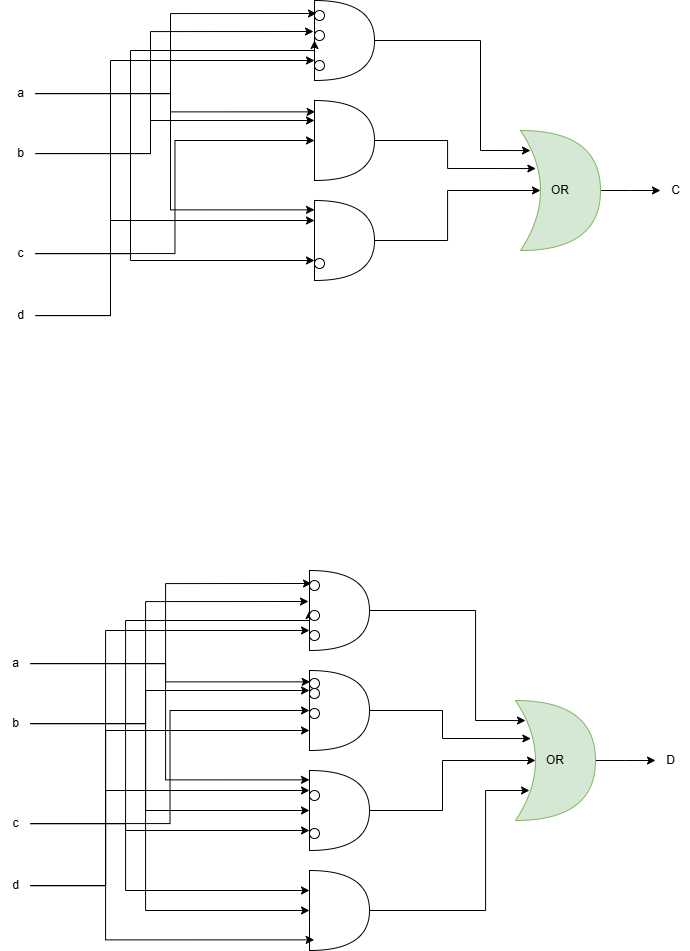

The diagram above was exported from draw.io. Its source (the exported page's mxGraphModel, read from the mxfile embedded in the PNG):
<mxGraphModel dx="1222" dy="686" grid="1" gridSize="10" guides="1" tooltips="1" connect="1" arrows="1" fold="1" page="1" pageScale="1" pageWidth="827" pageHeight="1169" math="0" shadow="0">
  <root>
    <mxCell id="0" />
    <mxCell id="1" parent="0" />
    <mxCell id="ZwUrQsboAUzMNJpx8MBZ-1" value="" style="shape=or;whiteSpace=wrap;html=1;" vertex="1" parent="1">
      <mxGeometry x="384" y="50" width="60" height="80" as="geometry" />
    </mxCell>
    <mxCell id="ZwUrQsboAUzMNJpx8MBZ-2" value="" style="shape=or;whiteSpace=wrap;html=1;" vertex="1" parent="1">
      <mxGeometry x="384" y="150" width="60" height="80" as="geometry" />
    </mxCell>
    <mxCell id="ZwUrQsboAUzMNJpx8MBZ-3" value="" style="shape=or;whiteSpace=wrap;html=1;" vertex="1" parent="1">
      <mxGeometry x="384" y="250" width="60" height="80" as="geometry" />
    </mxCell>
    <mxCell id="ZwUrQsboAUzMNJpx8MBZ-5" value="a" style="text;html=1;align=center;verticalAlign=middle;resizable=0;points=[];autosize=1;strokeColor=none;fillColor=none;" vertex="1" parent="1">
      <mxGeometry x="75" y="128" width="30" height="30" as="geometry" />
    </mxCell>
    <mxCell id="ZwUrQsboAUzMNJpx8MBZ-6" value="b" style="text;html=1;align=center;verticalAlign=middle;resizable=0;points=[];autosize=1;strokeColor=none;fillColor=none;" vertex="1" parent="1">
      <mxGeometry x="75" y="188" width="30" height="30" as="geometry" />
    </mxCell>
    <mxCell id="ZwUrQsboAUzMNJpx8MBZ-7" value="c" style="text;html=1;align=center;verticalAlign=middle;resizable=0;points=[];autosize=1;strokeColor=none;fillColor=none;" vertex="1" parent="1">
      <mxGeometry x="75" y="288" width="30" height="30" as="geometry" />
    </mxCell>
    <mxCell id="ZwUrQsboAUzMNJpx8MBZ-8" value="d" style="text;html=1;align=center;verticalAlign=middle;resizable=0;points=[];autosize=1;strokeColor=none;fillColor=none;" vertex="1" parent="1">
      <mxGeometry x="75" y="350" width="30" height="30" as="geometry" />
    </mxCell>
    <mxCell id="ZwUrQsboAUzMNJpx8MBZ-9" style="edgeStyle=orthogonalEdgeStyle;rounded=0;orthogonalLoop=1;jettySize=auto;html=1;entryX=0.033;entryY=0.167;entryDx=0;entryDy=0;entryPerimeter=0;" edge="1" parent="1" source="ZwUrQsboAUzMNJpx8MBZ-5">
      <mxGeometry relative="1" as="geometry">
        <mxPoint x="386" y="63" as="targetPoint" />
        <Array as="points">
          <mxPoint x="240" y="143" />
          <mxPoint x="240" y="63" />
        </Array>
      </mxGeometry>
    </mxCell>
    <mxCell id="ZwUrQsboAUzMNJpx8MBZ-10" style="edgeStyle=orthogonalEdgeStyle;rounded=0;orthogonalLoop=1;jettySize=auto;html=1;entryX=0;entryY=0.117;entryDx=0;entryDy=0;entryPerimeter=0;" edge="1" parent="1" source="ZwUrQsboAUzMNJpx8MBZ-5" target="ZwUrQsboAUzMNJpx8MBZ-3">
      <mxGeometry relative="1" as="geometry">
        <Array as="points">
          <mxPoint x="240" y="143" />
          <mxPoint x="240" y="259" />
        </Array>
      </mxGeometry>
    </mxCell>
    <mxCell id="ZwUrQsboAUzMNJpx8MBZ-11" style="edgeStyle=orthogonalEdgeStyle;rounded=0;orthogonalLoop=1;jettySize=auto;html=1;entryX=0.011;entryY=0.142;entryDx=0;entryDy=0;entryPerimeter=0;" edge="1" parent="1" source="ZwUrQsboAUzMNJpx8MBZ-5" target="ZwUrQsboAUzMNJpx8MBZ-2">
      <mxGeometry relative="1" as="geometry">
        <Array as="points">
          <mxPoint x="240" y="143" />
          <mxPoint x="240" y="161" />
        </Array>
      </mxGeometry>
    </mxCell>
    <mxCell id="ZwUrQsboAUzMNJpx8MBZ-13" style="edgeStyle=orthogonalEdgeStyle;rounded=0;orthogonalLoop=1;jettySize=auto;html=1;entryX=-0.011;entryY=0.383;entryDx=0;entryDy=0;entryPerimeter=0;" edge="1" parent="1" source="ZwUrQsboAUzMNJpx8MBZ-6">
      <mxGeometry relative="1" as="geometry">
        <mxPoint x="383" y="81" as="targetPoint" />
        <Array as="points">
          <mxPoint x="220" y="203" />
          <mxPoint x="220" y="81" />
        </Array>
      </mxGeometry>
    </mxCell>
    <mxCell id="ZwUrQsboAUzMNJpx8MBZ-14" style="edgeStyle=orthogonalEdgeStyle;rounded=0;orthogonalLoop=1;jettySize=auto;html=1;entryX=0;entryY=0.25;entryDx=0;entryDy=0;entryPerimeter=0;" edge="1" parent="1" source="ZwUrQsboAUzMNJpx8MBZ-6" target="ZwUrQsboAUzMNJpx8MBZ-2">
      <mxGeometry relative="1" as="geometry">
        <Array as="points">
          <mxPoint x="220" y="203" />
          <mxPoint x="220" y="170" />
        </Array>
      </mxGeometry>
    </mxCell>
    <mxCell id="ZwUrQsboAUzMNJpx8MBZ-17" style="edgeStyle=orthogonalEdgeStyle;rounded=0;orthogonalLoop=1;jettySize=auto;html=1;entryX=0;entryY=0.5;entryDx=0;entryDy=0;entryPerimeter=0;" edge="1" parent="1" source="ZwUrQsboAUzMNJpx8MBZ-7">
      <mxGeometry relative="1" as="geometry">
        <mxPoint x="384" y="90" as="targetPoint" />
        <Array as="points">
          <mxPoint x="200" y="303" />
          <mxPoint x="200" y="100" />
          <mxPoint x="384" y="100" />
        </Array>
      </mxGeometry>
    </mxCell>
    <mxCell id="ZwUrQsboAUzMNJpx8MBZ-18" style="edgeStyle=orthogonalEdgeStyle;rounded=0;orthogonalLoop=1;jettySize=auto;html=1;entryX=0;entryY=0.5;entryDx=0;entryDy=0;entryPerimeter=0;" edge="1" parent="1" source="ZwUrQsboAUzMNJpx8MBZ-7" target="ZwUrQsboAUzMNJpx8MBZ-2">
      <mxGeometry relative="1" as="geometry" />
    </mxCell>
    <mxCell id="ZwUrQsboAUzMNJpx8MBZ-19" style="edgeStyle=orthogonalEdgeStyle;rounded=0;orthogonalLoop=1;jettySize=auto;html=1;entryX=0;entryY=0.75;entryDx=0;entryDy=0;entryPerimeter=0;" edge="1" parent="1" source="ZwUrQsboAUzMNJpx8MBZ-7" target="ZwUrQsboAUzMNJpx8MBZ-3">
      <mxGeometry relative="1" as="geometry">
        <Array as="points">
          <mxPoint x="200" y="303" />
          <mxPoint x="200" y="310" />
        </Array>
      </mxGeometry>
    </mxCell>
    <mxCell id="ZwUrQsboAUzMNJpx8MBZ-21" style="edgeStyle=orthogonalEdgeStyle;rounded=0;orthogonalLoop=1;jettySize=auto;html=1;entryX=0;entryY=0.75;entryDx=0;entryDy=0;entryPerimeter=0;" edge="1" parent="1" source="ZwUrQsboAUzMNJpx8MBZ-8">
      <mxGeometry relative="1" as="geometry">
        <mxPoint x="384" y="110" as="targetPoint" />
        <Array as="points">
          <mxPoint x="180" y="365" />
          <mxPoint x="180" y="110" />
        </Array>
      </mxGeometry>
    </mxCell>
    <mxCell id="ZwUrQsboAUzMNJpx8MBZ-23" style="edgeStyle=orthogonalEdgeStyle;rounded=0;orthogonalLoop=1;jettySize=auto;html=1;entryX=0;entryY=0.25;entryDx=0;entryDy=0;entryPerimeter=0;" edge="1" parent="1" source="ZwUrQsboAUzMNJpx8MBZ-8" target="ZwUrQsboAUzMNJpx8MBZ-3">
      <mxGeometry relative="1" as="geometry">
        <Array as="points">
          <mxPoint x="180" y="365" />
          <mxPoint x="180" y="270" />
        </Array>
      </mxGeometry>
    </mxCell>
    <mxCell id="ZwUrQsboAUzMNJpx8MBZ-25" value="" style="ellipse;whiteSpace=wrap;html=1;aspect=fixed;" vertex="1" parent="1">
      <mxGeometry x="384" y="60" width="10" height="10" as="geometry" />
    </mxCell>
    <mxCell id="ZwUrQsboAUzMNJpx8MBZ-26" value="" style="ellipse;whiteSpace=wrap;html=1;aspect=fixed;" vertex="1" parent="1">
      <mxGeometry x="384" y="110" width="10" height="10" as="geometry" />
    </mxCell>
    <mxCell id="ZwUrQsboAUzMNJpx8MBZ-27" value="" style="ellipse;whiteSpace=wrap;html=1;aspect=fixed;" vertex="1" parent="1">
      <mxGeometry x="384" y="80" width="10" height="10" as="geometry" />
    </mxCell>
    <mxCell id="ZwUrQsboAUzMNJpx8MBZ-31" value="" style="ellipse;whiteSpace=wrap;html=1;aspect=fixed;" vertex="1" parent="1">
      <mxGeometry x="384" y="308" width="10" height="10" as="geometry" />
    </mxCell>
    <mxCell id="ZwUrQsboAUzMNJpx8MBZ-33" style="edgeStyle=orthogonalEdgeStyle;rounded=0;orthogonalLoop=1;jettySize=auto;html=1;exitX=1;exitY=0.5;exitDx=0;exitDy=0;exitPerimeter=0;" edge="1" parent="1" source="ZwUrQsboAUzMNJpx8MBZ-34">
      <mxGeometry relative="1" as="geometry">
        <mxPoint x="730" y="240" as="targetPoint" />
      </mxGeometry>
    </mxCell>
    <mxCell id="ZwUrQsboAUzMNJpx8MBZ-34" value="OR" style="shape=xor;whiteSpace=wrap;html=1;fillColor=#d5e8d4;strokeColor=#82b366;direction=east;" vertex="1" parent="1">
      <mxGeometry x="590" y="180" width="80" height="120" as="geometry" />
    </mxCell>
    <mxCell id="ZwUrQsboAUzMNJpx8MBZ-35" style="edgeStyle=orthogonalEdgeStyle;rounded=0;orthogonalLoop=1;jettySize=auto;html=1;exitX=1;exitY=0.5;exitDx=0;exitDy=0;exitPerimeter=0;entryX=0.125;entryY=0.167;entryDx=0;entryDy=0;entryPerimeter=0;" edge="1" parent="1" target="ZwUrQsboAUzMNJpx8MBZ-34">
      <mxGeometry relative="1" as="geometry">
        <mxPoint x="444" y="90" as="sourcePoint" />
        <Array as="points">
          <mxPoint x="550" y="90" />
          <mxPoint x="550" y="200" />
        </Array>
      </mxGeometry>
    </mxCell>
    <mxCell id="ZwUrQsboAUzMNJpx8MBZ-36" style="edgeStyle=orthogonalEdgeStyle;rounded=0;orthogonalLoop=1;jettySize=auto;html=1;exitX=1;exitY=0.5;exitDx=0;exitDy=0;exitPerimeter=0;entryX=0.192;entryY=0.317;entryDx=0;entryDy=0;entryPerimeter=0;" edge="1" parent="1" source="ZwUrQsboAUzMNJpx8MBZ-2" target="ZwUrQsboAUzMNJpx8MBZ-34">
      <mxGeometry relative="1" as="geometry" />
    </mxCell>
    <mxCell id="ZwUrQsboAUzMNJpx8MBZ-37" style="edgeStyle=orthogonalEdgeStyle;rounded=0;orthogonalLoop=1;jettySize=auto;html=1;exitX=1;exitY=0.5;exitDx=0;exitDy=0;exitPerimeter=0;entryX=0.25;entryY=0.5;entryDx=0;entryDy=0;entryPerimeter=0;" edge="1" parent="1" source="ZwUrQsboAUzMNJpx8MBZ-3" target="ZwUrQsboAUzMNJpx8MBZ-34">
      <mxGeometry relative="1" as="geometry" />
    </mxCell>
    <mxCell id="ZwUrQsboAUzMNJpx8MBZ-39" value="C" style="text;html=1;align=center;verticalAlign=middle;resizable=0;points=[];autosize=1;strokeColor=none;fillColor=none;" vertex="1" parent="1">
      <mxGeometry x="730" y="225" width="30" height="30" as="geometry" />
    </mxCell>
    <mxCell id="ZwUrQsboAUzMNJpx8MBZ-40" value="" style="shape=or;whiteSpace=wrap;html=1;" vertex="1" parent="1">
      <mxGeometry x="379" y="620" width="60" height="80" as="geometry" />
    </mxCell>
    <mxCell id="ZwUrQsboAUzMNJpx8MBZ-41" value="" style="shape=or;whiteSpace=wrap;html=1;" vertex="1" parent="1">
      <mxGeometry x="379" y="720" width="60" height="80" as="geometry" />
    </mxCell>
    <mxCell id="ZwUrQsboAUzMNJpx8MBZ-42" value="" style="shape=or;whiteSpace=wrap;html=1;" vertex="1" parent="1">
      <mxGeometry x="379" y="820" width="60" height="80" as="geometry" />
    </mxCell>
    <mxCell id="ZwUrQsboAUzMNJpx8MBZ-43" value="" style="shape=or;whiteSpace=wrap;html=1;" vertex="1" parent="1">
      <mxGeometry x="379" y="920" width="60" height="80" as="geometry" />
    </mxCell>
    <mxCell id="ZwUrQsboAUzMNJpx8MBZ-44" value="a" style="text;html=1;align=center;verticalAlign=middle;resizable=0;points=[];autosize=1;strokeColor=none;fillColor=none;" vertex="1" parent="1">
      <mxGeometry x="70" y="698" width="30" height="30" as="geometry" />
    </mxCell>
    <mxCell id="ZwUrQsboAUzMNJpx8MBZ-45" value="b" style="text;html=1;align=center;verticalAlign=middle;resizable=0;points=[];autosize=1;strokeColor=none;fillColor=none;" vertex="1" parent="1">
      <mxGeometry x="70" y="758" width="30" height="30" as="geometry" />
    </mxCell>
    <mxCell id="ZwUrQsboAUzMNJpx8MBZ-46" value="c" style="text;html=1;align=center;verticalAlign=middle;resizable=0;points=[];autosize=1;strokeColor=none;fillColor=none;" vertex="1" parent="1">
      <mxGeometry x="70" y="858" width="30" height="30" as="geometry" />
    </mxCell>
    <mxCell id="ZwUrQsboAUzMNJpx8MBZ-47" value="d" style="text;html=1;align=center;verticalAlign=middle;resizable=0;points=[];autosize=1;strokeColor=none;fillColor=none;" vertex="1" parent="1">
      <mxGeometry x="70" y="920" width="30" height="30" as="geometry" />
    </mxCell>
    <mxCell id="ZwUrQsboAUzMNJpx8MBZ-48" style="edgeStyle=orthogonalEdgeStyle;rounded=0;orthogonalLoop=1;jettySize=auto;html=1;entryX=0.033;entryY=0.167;entryDx=0;entryDy=0;entryPerimeter=0;" edge="1" parent="1" source="ZwUrQsboAUzMNJpx8MBZ-44">
      <mxGeometry relative="1" as="geometry">
        <mxPoint x="381" y="633" as="targetPoint" />
        <Array as="points">
          <mxPoint x="235" y="713" />
          <mxPoint x="235" y="633" />
        </Array>
      </mxGeometry>
    </mxCell>
    <mxCell id="ZwUrQsboAUzMNJpx8MBZ-49" style="edgeStyle=orthogonalEdgeStyle;rounded=0;orthogonalLoop=1;jettySize=auto;html=1;entryX=0;entryY=0.117;entryDx=0;entryDy=0;entryPerimeter=0;" edge="1" parent="1" source="ZwUrQsboAUzMNJpx8MBZ-44" target="ZwUrQsboAUzMNJpx8MBZ-42">
      <mxGeometry relative="1" as="geometry">
        <Array as="points">
          <mxPoint x="235" y="713" />
          <mxPoint x="235" y="829" />
        </Array>
      </mxGeometry>
    </mxCell>
    <mxCell id="ZwUrQsboAUzMNJpx8MBZ-50" style="edgeStyle=orthogonalEdgeStyle;rounded=0;orthogonalLoop=1;jettySize=auto;html=1;entryX=0.011;entryY=0.142;entryDx=0;entryDy=0;entryPerimeter=0;" edge="1" parent="1" source="ZwUrQsboAUzMNJpx8MBZ-44" target="ZwUrQsboAUzMNJpx8MBZ-41">
      <mxGeometry relative="1" as="geometry">
        <Array as="points">
          <mxPoint x="235" y="713" />
          <mxPoint x="235" y="731" />
        </Array>
      </mxGeometry>
    </mxCell>
    <mxCell id="ZwUrQsboAUzMNJpx8MBZ-52" style="edgeStyle=orthogonalEdgeStyle;rounded=0;orthogonalLoop=1;jettySize=auto;html=1;entryX=-0.011;entryY=0.383;entryDx=0;entryDy=0;entryPerimeter=0;" edge="1" parent="1" source="ZwUrQsboAUzMNJpx8MBZ-45">
      <mxGeometry relative="1" as="geometry">
        <mxPoint x="378" y="651" as="targetPoint" />
        <Array as="points">
          <mxPoint x="215" y="773" />
          <mxPoint x="215" y="651" />
        </Array>
      </mxGeometry>
    </mxCell>
    <mxCell id="ZwUrQsboAUzMNJpx8MBZ-53" style="edgeStyle=orthogonalEdgeStyle;rounded=0;orthogonalLoop=1;jettySize=auto;html=1;entryX=0;entryY=0.25;entryDx=0;entryDy=0;entryPerimeter=0;" edge="1" parent="1" source="ZwUrQsboAUzMNJpx8MBZ-45" target="ZwUrQsboAUzMNJpx8MBZ-41">
      <mxGeometry relative="1" as="geometry">
        <Array as="points">
          <mxPoint x="215" y="773" />
          <mxPoint x="215" y="740" />
        </Array>
      </mxGeometry>
    </mxCell>
    <mxCell id="ZwUrQsboAUzMNJpx8MBZ-54" style="edgeStyle=orthogonalEdgeStyle;rounded=0;orthogonalLoop=1;jettySize=auto;html=1;entryX=0;entryY=0.5;entryDx=0;entryDy=0;entryPerimeter=0;" edge="1" parent="1" source="ZwUrQsboAUzMNJpx8MBZ-45" target="ZwUrQsboAUzMNJpx8MBZ-42">
      <mxGeometry relative="1" as="geometry">
        <Array as="points">
          <mxPoint x="215" y="773" />
          <mxPoint x="215" y="860" />
        </Array>
      </mxGeometry>
    </mxCell>
    <mxCell id="ZwUrQsboAUzMNJpx8MBZ-55" style="edgeStyle=orthogonalEdgeStyle;rounded=0;orthogonalLoop=1;jettySize=auto;html=1;entryX=0;entryY=0.5;entryDx=0;entryDy=0;entryPerimeter=0;" edge="1" parent="1" source="ZwUrQsboAUzMNJpx8MBZ-45" target="ZwUrQsboAUzMNJpx8MBZ-43">
      <mxGeometry relative="1" as="geometry">
        <Array as="points">
          <mxPoint x="215" y="773" />
          <mxPoint x="215" y="960" />
        </Array>
      </mxGeometry>
    </mxCell>
    <mxCell id="ZwUrQsboAUzMNJpx8MBZ-56" style="edgeStyle=orthogonalEdgeStyle;rounded=0;orthogonalLoop=1;jettySize=auto;html=1;entryX=0;entryY=0.5;entryDx=0;entryDy=0;entryPerimeter=0;" edge="1" parent="1" source="ZwUrQsboAUzMNJpx8MBZ-46">
      <mxGeometry relative="1" as="geometry">
        <mxPoint x="379" y="660" as="targetPoint" />
        <Array as="points">
          <mxPoint x="195" y="873" />
          <mxPoint x="195" y="670" />
          <mxPoint x="379" y="670" />
        </Array>
      </mxGeometry>
    </mxCell>
    <mxCell id="ZwUrQsboAUzMNJpx8MBZ-57" style="edgeStyle=orthogonalEdgeStyle;rounded=0;orthogonalLoop=1;jettySize=auto;html=1;entryX=0;entryY=0.5;entryDx=0;entryDy=0;entryPerimeter=0;" edge="1" parent="1" source="ZwUrQsboAUzMNJpx8MBZ-46" target="ZwUrQsboAUzMNJpx8MBZ-41">
      <mxGeometry relative="1" as="geometry" />
    </mxCell>
    <mxCell id="ZwUrQsboAUzMNJpx8MBZ-58" style="edgeStyle=orthogonalEdgeStyle;rounded=0;orthogonalLoop=1;jettySize=auto;html=1;entryX=0;entryY=0.75;entryDx=0;entryDy=0;entryPerimeter=0;" edge="1" parent="1" source="ZwUrQsboAUzMNJpx8MBZ-46" target="ZwUrQsboAUzMNJpx8MBZ-42">
      <mxGeometry relative="1" as="geometry">
        <Array as="points">
          <mxPoint x="195" y="873" />
          <mxPoint x="195" y="880" />
        </Array>
      </mxGeometry>
    </mxCell>
    <mxCell id="ZwUrQsboAUzMNJpx8MBZ-59" style="edgeStyle=orthogonalEdgeStyle;rounded=0;orthogonalLoop=1;jettySize=auto;html=1;entryX=0;entryY=0.25;entryDx=0;entryDy=0;entryPerimeter=0;" edge="1" parent="1" source="ZwUrQsboAUzMNJpx8MBZ-46" target="ZwUrQsboAUzMNJpx8MBZ-43">
      <mxGeometry relative="1" as="geometry">
        <Array as="points">
          <mxPoint x="195" y="873" />
          <mxPoint x="195" y="940" />
        </Array>
      </mxGeometry>
    </mxCell>
    <mxCell id="ZwUrQsboAUzMNJpx8MBZ-60" style="edgeStyle=orthogonalEdgeStyle;rounded=0;orthogonalLoop=1;jettySize=auto;html=1;entryX=0;entryY=0.75;entryDx=0;entryDy=0;entryPerimeter=0;" edge="1" parent="1" source="ZwUrQsboAUzMNJpx8MBZ-47">
      <mxGeometry relative="1" as="geometry">
        <mxPoint x="379" y="680" as="targetPoint" />
        <Array as="points">
          <mxPoint x="175" y="935" />
          <mxPoint x="175" y="680" />
        </Array>
      </mxGeometry>
    </mxCell>
    <mxCell id="ZwUrQsboAUzMNJpx8MBZ-61" style="edgeStyle=orthogonalEdgeStyle;rounded=0;orthogonalLoop=1;jettySize=auto;html=1;entryX=0;entryY=0.75;entryDx=0;entryDy=0;entryPerimeter=0;" edge="1" parent="1" source="ZwUrQsboAUzMNJpx8MBZ-47" target="ZwUrQsboAUzMNJpx8MBZ-41">
      <mxGeometry relative="1" as="geometry">
        <Array as="points">
          <mxPoint x="175" y="935" />
          <mxPoint x="175" y="780" />
        </Array>
      </mxGeometry>
    </mxCell>
    <mxCell id="ZwUrQsboAUzMNJpx8MBZ-62" style="edgeStyle=orthogonalEdgeStyle;rounded=0;orthogonalLoop=1;jettySize=auto;html=1;entryX=0;entryY=0.25;entryDx=0;entryDy=0;entryPerimeter=0;" edge="1" parent="1" source="ZwUrQsboAUzMNJpx8MBZ-47" target="ZwUrQsboAUzMNJpx8MBZ-42">
      <mxGeometry relative="1" as="geometry">
        <Array as="points">
          <mxPoint x="175" y="935" />
          <mxPoint x="175" y="840" />
        </Array>
      </mxGeometry>
    </mxCell>
    <mxCell id="ZwUrQsboAUzMNJpx8MBZ-63" style="edgeStyle=orthogonalEdgeStyle;rounded=0;orthogonalLoop=1;jettySize=auto;html=1;entryX=0.078;entryY=0.867;entryDx=0;entryDy=0;entryPerimeter=0;" edge="1" parent="1" source="ZwUrQsboAUzMNJpx8MBZ-47" target="ZwUrQsboAUzMNJpx8MBZ-43">
      <mxGeometry relative="1" as="geometry">
        <Array as="points">
          <mxPoint x="175" y="935" />
          <mxPoint x="175" y="989" />
        </Array>
      </mxGeometry>
    </mxCell>
    <mxCell id="ZwUrQsboAUzMNJpx8MBZ-64" value="" style="ellipse;whiteSpace=wrap;html=1;aspect=fixed;" vertex="1" parent="1">
      <mxGeometry x="379" y="630" width="10" height="10" as="geometry" />
    </mxCell>
    <mxCell id="ZwUrQsboAUzMNJpx8MBZ-65" value="" style="ellipse;whiteSpace=wrap;html=1;aspect=fixed;" vertex="1" parent="1">
      <mxGeometry x="379" y="680" width="10" height="10" as="geometry" />
    </mxCell>
    <mxCell id="ZwUrQsboAUzMNJpx8MBZ-66" value="" style="ellipse;whiteSpace=wrap;html=1;aspect=fixed;" vertex="1" parent="1">
      <mxGeometry x="379" y="660" width="10" height="10" as="geometry" />
    </mxCell>
    <mxCell id="ZwUrQsboAUzMNJpx8MBZ-67" value="" style="ellipse;whiteSpace=wrap;html=1;aspect=fixed;" vertex="1" parent="1">
      <mxGeometry x="379" y="728" width="10" height="10" as="geometry" />
    </mxCell>
    <mxCell id="ZwUrQsboAUzMNJpx8MBZ-68" value="" style="ellipse;whiteSpace=wrap;html=1;aspect=fixed;" vertex="1" parent="1">
      <mxGeometry x="379" y="738" width="10" height="10" as="geometry" />
    </mxCell>
    <mxCell id="ZwUrQsboAUzMNJpx8MBZ-69" value="" style="ellipse;whiteSpace=wrap;html=1;aspect=fixed;" vertex="1" parent="1">
      <mxGeometry x="379" y="758" width="10" height="10" as="geometry" />
    </mxCell>
    <mxCell id="ZwUrQsboAUzMNJpx8MBZ-70" value="" style="ellipse;whiteSpace=wrap;html=1;aspect=fixed;" vertex="1" parent="1">
      <mxGeometry x="379" y="878" width="10" height="10" as="geometry" />
    </mxCell>
    <mxCell id="ZwUrQsboAUzMNJpx8MBZ-71" value="" style="ellipse;whiteSpace=wrap;html=1;aspect=fixed;" vertex="1" parent="1">
      <mxGeometry x="379" y="840" width="10" height="10" as="geometry" />
    </mxCell>
    <mxCell id="ZwUrQsboAUzMNJpx8MBZ-72" style="edgeStyle=orthogonalEdgeStyle;rounded=0;orthogonalLoop=1;jettySize=auto;html=1;exitX=1;exitY=0.5;exitDx=0;exitDy=0;exitPerimeter=0;" edge="1" parent="1" source="ZwUrQsboAUzMNJpx8MBZ-73">
      <mxGeometry relative="1" as="geometry">
        <mxPoint x="725" y="810" as="targetPoint" />
      </mxGeometry>
    </mxCell>
    <mxCell id="ZwUrQsboAUzMNJpx8MBZ-73" value="OR" style="shape=xor;whiteSpace=wrap;html=1;fillColor=#d5e8d4;strokeColor=#82b366;direction=east;" vertex="1" parent="1">
      <mxGeometry x="585" y="750" width="80" height="120" as="geometry" />
    </mxCell>
    <mxCell id="ZwUrQsboAUzMNJpx8MBZ-74" style="edgeStyle=orthogonalEdgeStyle;rounded=0;orthogonalLoop=1;jettySize=auto;html=1;exitX=1;exitY=0.5;exitDx=0;exitDy=0;exitPerimeter=0;entryX=0.125;entryY=0.167;entryDx=0;entryDy=0;entryPerimeter=0;" edge="1" parent="1" target="ZwUrQsboAUzMNJpx8MBZ-73">
      <mxGeometry relative="1" as="geometry">
        <mxPoint x="439" y="660" as="sourcePoint" />
        <Array as="points">
          <mxPoint x="545" y="660" />
          <mxPoint x="545" y="770" />
        </Array>
      </mxGeometry>
    </mxCell>
    <mxCell id="ZwUrQsboAUzMNJpx8MBZ-75" style="edgeStyle=orthogonalEdgeStyle;rounded=0;orthogonalLoop=1;jettySize=auto;html=1;exitX=1;exitY=0.5;exitDx=0;exitDy=0;exitPerimeter=0;entryX=0.192;entryY=0.317;entryDx=0;entryDy=0;entryPerimeter=0;" edge="1" parent="1" source="ZwUrQsboAUzMNJpx8MBZ-41" target="ZwUrQsboAUzMNJpx8MBZ-73">
      <mxGeometry relative="1" as="geometry" />
    </mxCell>
    <mxCell id="ZwUrQsboAUzMNJpx8MBZ-76" style="edgeStyle=orthogonalEdgeStyle;rounded=0;orthogonalLoop=1;jettySize=auto;html=1;exitX=1;exitY=0.5;exitDx=0;exitDy=0;exitPerimeter=0;entryX=0.25;entryY=0.5;entryDx=0;entryDy=0;entryPerimeter=0;" edge="1" parent="1" source="ZwUrQsboAUzMNJpx8MBZ-42" target="ZwUrQsboAUzMNJpx8MBZ-73">
      <mxGeometry relative="1" as="geometry" />
    </mxCell>
    <mxCell id="ZwUrQsboAUzMNJpx8MBZ-77" style="edgeStyle=orthogonalEdgeStyle;rounded=0;orthogonalLoop=1;jettySize=auto;html=1;exitX=1;exitY=0.5;exitDx=0;exitDy=0;exitPerimeter=0;entryX=0.175;entryY=0.75;entryDx=0;entryDy=0;entryPerimeter=0;" edge="1" parent="1" source="ZwUrQsboAUzMNJpx8MBZ-43" target="ZwUrQsboAUzMNJpx8MBZ-73">
      <mxGeometry relative="1" as="geometry">
        <Array as="points">
          <mxPoint x="555" y="960" />
          <mxPoint x="555" y="840" />
        </Array>
      </mxGeometry>
    </mxCell>
    <mxCell id="ZwUrQsboAUzMNJpx8MBZ-78" value="D" style="text;html=1;align=center;verticalAlign=middle;resizable=0;points=[];autosize=1;strokeColor=none;fillColor=none;" vertex="1" parent="1">
      <mxGeometry x="725" y="795" width="30" height="30" as="geometry" />
    </mxCell>
  </root>
</mxGraphModel>